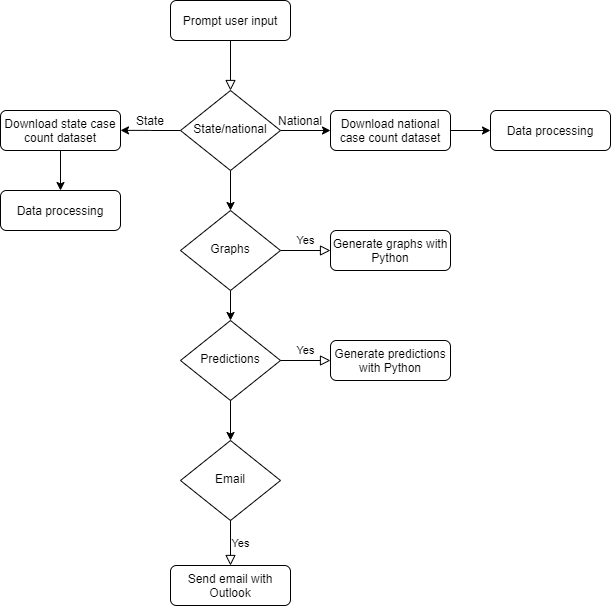

The diagram above was exported from draw.io. Its source (the exported page's mxGraphModel, read from the mxfile embedded in the PNG):
<mxGraphModel dx="2249" dy="762" grid="1" gridSize="10" guides="1" tooltips="1" connect="1" arrows="1" fold="1" page="1" pageScale="1" pageWidth="827" pageHeight="1169" math="0" shadow="0">
  <root>
    <mxCell id="WIyWlLk6GJQsqaUBKTNV-0" />
    <mxCell id="WIyWlLk6GJQsqaUBKTNV-1" parent="WIyWlLk6GJQsqaUBKTNV-0" />
    <mxCell id="WIyWlLk6GJQsqaUBKTNV-2" value="" style="rounded=0;html=1;jettySize=auto;orthogonalLoop=1;fontSize=11;endArrow=block;endFill=0;endSize=8;strokeWidth=1;shadow=0;labelBackgroundColor=none;edgeStyle=orthogonalEdgeStyle;" parent="WIyWlLk6GJQsqaUBKTNV-1" source="WIyWlLk6GJQsqaUBKTNV-3" target="WIyWlLk6GJQsqaUBKTNV-6" edge="1">
      <mxGeometry relative="1" as="geometry" />
    </mxCell>
    <mxCell id="WIyWlLk6GJQsqaUBKTNV-3" value="Prompt user input" style="rounded=1;whiteSpace=wrap;html=1;fontSize=12;glass=0;strokeWidth=1;shadow=0;" parent="WIyWlLk6GJQsqaUBKTNV-1" vertex="1">
      <mxGeometry x="160" y="80" width="120" height="40" as="geometry" />
    </mxCell>
    <mxCell id="yUnRwqC5EvMxja7Imrpo-2" style="edgeStyle=orthogonalEdgeStyle;rounded=0;orthogonalLoop=1;jettySize=auto;html=1;exitX=0;exitY=0.5;exitDx=0;exitDy=0;" parent="WIyWlLk6GJQsqaUBKTNV-1" source="WIyWlLk6GJQsqaUBKTNV-6" edge="1">
      <mxGeometry relative="1" as="geometry">
        <mxPoint x="110" y="209.8620689655172" as="targetPoint" />
      </mxGeometry>
    </mxCell>
    <mxCell id="yUnRwqC5EvMxja7Imrpo-3" style="edgeStyle=orthogonalEdgeStyle;rounded=0;orthogonalLoop=1;jettySize=auto;html=1;exitX=1;exitY=0.5;exitDx=0;exitDy=0;entryX=0;entryY=0.5;entryDx=0;entryDy=0;" parent="WIyWlLk6GJQsqaUBKTNV-1" source="WIyWlLk6GJQsqaUBKTNV-6" target="WIyWlLk6GJQsqaUBKTNV-7" edge="1">
      <mxGeometry relative="1" as="geometry" />
    </mxCell>
    <mxCell id="yUnRwqC5EvMxja7Imrpo-7" style="edgeStyle=orthogonalEdgeStyle;rounded=0;orthogonalLoop=1;jettySize=auto;html=1;exitX=0.5;exitY=1;exitDx=0;exitDy=0;entryX=0.5;entryY=0;entryDx=0;entryDy=0;" parent="WIyWlLk6GJQsqaUBKTNV-1" source="WIyWlLk6GJQsqaUBKTNV-6" target="WIyWlLk6GJQsqaUBKTNV-10" edge="1">
      <mxGeometry relative="1" as="geometry" />
    </mxCell>
    <mxCell id="WIyWlLk6GJQsqaUBKTNV-6" value="State/national" style="rhombus;whiteSpace=wrap;html=1;shadow=0;fontFamily=Helvetica;fontSize=12;align=center;strokeWidth=1;spacing=6;spacingTop=-4;" parent="WIyWlLk6GJQsqaUBKTNV-1" vertex="1">
      <mxGeometry x="170" y="170" width="100" height="80" as="geometry" />
    </mxCell>
    <mxCell id="WIyWlLk6GJQsqaUBKTNV-7" value="Download national case count dataset" style="rounded=1;whiteSpace=wrap;html=1;fontSize=12;glass=0;strokeWidth=1;shadow=0;" parent="WIyWlLk6GJQsqaUBKTNV-1" vertex="1">
      <mxGeometry x="320" y="190" width="120" height="40" as="geometry" />
    </mxCell>
    <mxCell id="WIyWlLk6GJQsqaUBKTNV-9" value="Yes" style="edgeStyle=orthogonalEdgeStyle;rounded=0;html=1;jettySize=auto;orthogonalLoop=1;fontSize=11;endArrow=block;endFill=0;endSize=8;strokeWidth=1;shadow=0;labelBackgroundColor=none;" parent="WIyWlLk6GJQsqaUBKTNV-1" source="WIyWlLk6GJQsqaUBKTNV-10" target="WIyWlLk6GJQsqaUBKTNV-12" edge="1">
      <mxGeometry y="10" relative="1" as="geometry">
        <mxPoint as="offset" />
      </mxGeometry>
    </mxCell>
    <mxCell id="yUnRwqC5EvMxja7Imrpo-15" value="" style="edgeStyle=orthogonalEdgeStyle;rounded=0;orthogonalLoop=1;jettySize=auto;html=1;" parent="WIyWlLk6GJQsqaUBKTNV-1" source="WIyWlLk6GJQsqaUBKTNV-10" target="yUnRwqC5EvMxja7Imrpo-14" edge="1">
      <mxGeometry relative="1" as="geometry" />
    </mxCell>
    <mxCell id="WIyWlLk6GJQsqaUBKTNV-10" value="Graphs" style="rhombus;whiteSpace=wrap;html=1;shadow=0;fontFamily=Helvetica;fontSize=12;align=center;strokeWidth=1;spacing=6;spacingTop=-4;" parent="WIyWlLk6GJQsqaUBKTNV-1" vertex="1">
      <mxGeometry x="170" y="290" width="100" height="80" as="geometry" />
    </mxCell>
    <mxCell id="WIyWlLk6GJQsqaUBKTNV-11" value="Send email with Outlook" style="rounded=1;whiteSpace=wrap;html=1;fontSize=12;glass=0;strokeWidth=1;shadow=0;" parent="WIyWlLk6GJQsqaUBKTNV-1" vertex="1">
      <mxGeometry x="160" y="645" width="120" height="40" as="geometry" />
    </mxCell>
    <mxCell id="WIyWlLk6GJQsqaUBKTNV-12" value="Generate graphs with Python" style="rounded=1;whiteSpace=wrap;html=1;fontSize=12;glass=0;strokeWidth=1;shadow=0;" parent="WIyWlLk6GJQsqaUBKTNV-1" vertex="1">
      <mxGeometry x="320" y="310" width="120" height="40" as="geometry" />
    </mxCell>
    <mxCell id="yUnRwqC5EvMxja7Imrpo-4" value="Download state case count dataset" style="rounded=1;whiteSpace=wrap;html=1;fontSize=12;glass=0;strokeWidth=1;shadow=0;" parent="WIyWlLk6GJQsqaUBKTNV-1" vertex="1">
      <mxGeometry x="-10" y="190" width="120" height="40" as="geometry" />
    </mxCell>
    <mxCell id="yUnRwqC5EvMxja7Imrpo-8" value="Email" style="rhombus;whiteSpace=wrap;html=1;shadow=0;fontFamily=Helvetica;fontSize=12;align=center;strokeWidth=1;spacing=6;spacingTop=-4;" parent="WIyWlLk6GJQsqaUBKTNV-1" vertex="1">
      <mxGeometry x="170" y="520" width="100" height="80" as="geometry" />
    </mxCell>
    <mxCell id="yUnRwqC5EvMxja7Imrpo-9" value="Generate predictions with Python" style="rounded=1;whiteSpace=wrap;html=1;fontSize=12;glass=0;strokeWidth=1;shadow=0;" parent="WIyWlLk6GJQsqaUBKTNV-1" vertex="1">
      <mxGeometry x="320" y="420" width="120" height="40" as="geometry" />
    </mxCell>
    <mxCell id="yUnRwqC5EvMxja7Imrpo-14" value="Predictions" style="rhombus;whiteSpace=wrap;html=1;shadow=0;fontFamily=Helvetica;fontSize=12;align=center;strokeWidth=1;spacing=6;spacingTop=-4;" parent="WIyWlLk6GJQsqaUBKTNV-1" vertex="1">
      <mxGeometry x="170" y="400" width="100" height="80" as="geometry" />
    </mxCell>
    <mxCell id="yUnRwqC5EvMxja7Imrpo-19" value="Yes" style="edgeStyle=orthogonalEdgeStyle;rounded=0;html=1;jettySize=auto;orthogonalLoop=1;fontSize=11;endArrow=block;endFill=0;endSize=8;strokeWidth=1;shadow=0;labelBackgroundColor=none;entryX=0.5;entryY=0;entryDx=0;entryDy=0;" parent="WIyWlLk6GJQsqaUBKTNV-1" target="WIyWlLk6GJQsqaUBKTNV-11" edge="1">
      <mxGeometry y="10" relative="1" as="geometry">
        <mxPoint as="offset" />
        <mxPoint x="220" y="600" as="sourcePoint" />
        <mxPoint x="320" y="335.0000000000001" as="targetPoint" />
      </mxGeometry>
    </mxCell>
    <mxCell id="yUnRwqC5EvMxja7Imrpo-20" value="Yes" style="edgeStyle=orthogonalEdgeStyle;rounded=0;html=1;jettySize=auto;orthogonalLoop=1;fontSize=11;endArrow=block;endFill=0;endSize=8;strokeWidth=1;shadow=0;labelBackgroundColor=none;exitX=1;exitY=0.5;exitDx=0;exitDy=0;" parent="WIyWlLk6GJQsqaUBKTNV-1" source="yUnRwqC5EvMxja7Imrpo-14" edge="1">
      <mxGeometry y="10" relative="1" as="geometry">
        <mxPoint as="offset" />
        <mxPoint x="280" y="340.0000000000001" as="sourcePoint" />
        <mxPoint x="320" y="440" as="targetPoint" />
      </mxGeometry>
    </mxCell>
    <mxCell id="yUnRwqC5EvMxja7Imrpo-21" value="" style="edgeStyle=orthogonalEdgeStyle;rounded=0;orthogonalLoop=1;jettySize=auto;html=1;exitX=0.5;exitY=1;exitDx=0;exitDy=0;entryX=0.5;entryY=0;entryDx=0;entryDy=0;" parent="WIyWlLk6GJQsqaUBKTNV-1" source="yUnRwqC5EvMxja7Imrpo-14" target="yUnRwqC5EvMxja7Imrpo-8" edge="1">
      <mxGeometry relative="1" as="geometry">
        <mxPoint x="230" y="380.0000000000001" as="sourcePoint" />
        <mxPoint x="240" y="500" as="targetPoint" />
      </mxGeometry>
    </mxCell>
    <mxCell id="yUnRwqC5EvMxja7Imrpo-22" value="Data processing" style="rounded=1;whiteSpace=wrap;html=1;fontSize=12;glass=0;strokeWidth=1;shadow=0;" parent="WIyWlLk6GJQsqaUBKTNV-1" vertex="1">
      <mxGeometry x="-10" y="270" width="120" height="40" as="geometry" />
    </mxCell>
    <mxCell id="yUnRwqC5EvMxja7Imrpo-23" style="edgeStyle=orthogonalEdgeStyle;rounded=0;orthogonalLoop=1;jettySize=auto;html=1;exitX=0.5;exitY=1;exitDx=0;exitDy=0;" parent="WIyWlLk6GJQsqaUBKTNV-1" source="yUnRwqC5EvMxja7Imrpo-4" edge="1">
      <mxGeometry relative="1" as="geometry">
        <mxPoint x="230" y="259.9999999999999" as="sourcePoint" />
        <mxPoint x="50" y="270" as="targetPoint" />
      </mxGeometry>
    </mxCell>
    <mxCell id="yUnRwqC5EvMxja7Imrpo-24" value="Data processing" style="rounded=1;whiteSpace=wrap;html=1;fontSize=12;glass=0;strokeWidth=1;shadow=0;" parent="WIyWlLk6GJQsqaUBKTNV-1" vertex="1">
      <mxGeometry x="480" y="190" width="120" height="40" as="geometry" />
    </mxCell>
    <mxCell id="yUnRwqC5EvMxja7Imrpo-25" style="edgeStyle=orthogonalEdgeStyle;rounded=0;orthogonalLoop=1;jettySize=auto;html=1;exitX=1;exitY=0.5;exitDx=0;exitDy=0;" parent="WIyWlLk6GJQsqaUBKTNV-1" source="WIyWlLk6GJQsqaUBKTNV-7" edge="1">
      <mxGeometry relative="1" as="geometry">
        <mxPoint x="280" y="219.9999999999999" as="sourcePoint" />
        <mxPoint x="480" y="210" as="targetPoint" />
      </mxGeometry>
    </mxCell>
    <mxCell id="9qTVb541QplV5rkVK0nN-0" value="State" style="text;html=1;strokeColor=none;fillColor=none;align=center;verticalAlign=middle;whiteSpace=wrap;rounded=0;" vertex="1" parent="WIyWlLk6GJQsqaUBKTNV-1">
      <mxGeometry x="120" y="190" width="40" height="20" as="geometry" />
    </mxCell>
    <mxCell id="9qTVb541QplV5rkVK0nN-1" value="National" style="text;html=1;strokeColor=none;fillColor=none;align=center;verticalAlign=middle;whiteSpace=wrap;rounded=0;" vertex="1" parent="WIyWlLk6GJQsqaUBKTNV-1">
      <mxGeometry x="270" y="190" width="40" height="20" as="geometry" />
    </mxCell>
  </root>
</mxGraphModel>